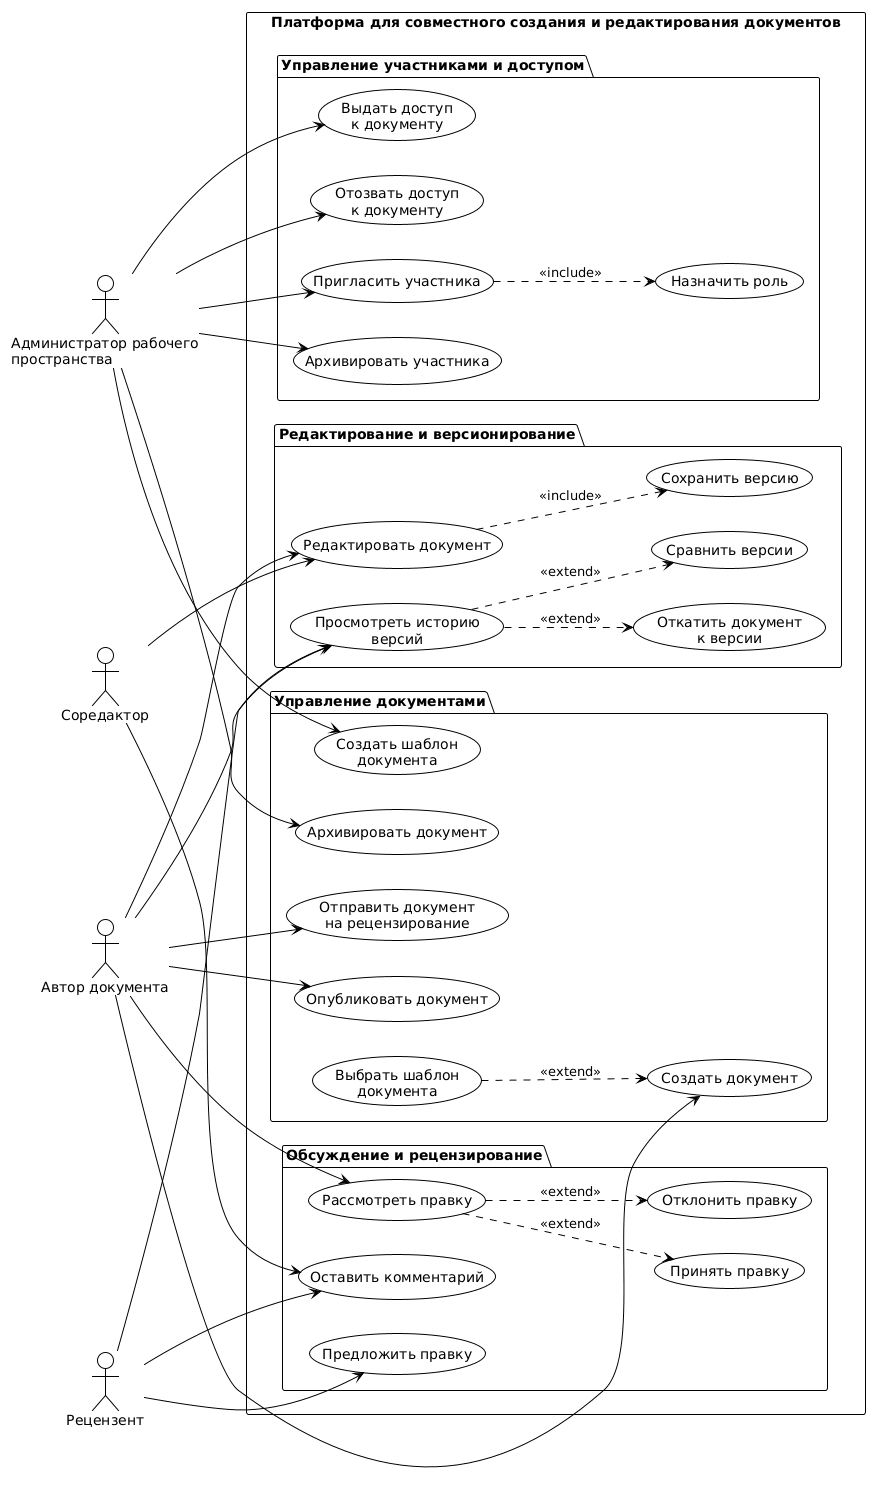

The diagram above was rendered by PlantUML. Its source (embedded in the PNG):
@startuml
!theme plain
left to right direction

actor "Администратор рабочего\nпространства" as Admin
actor "Автор документа" as Author
actor "Соредактор" as Editor
actor "Рецензент" as Reviewer

rectangle "Платформа для совместного создания и редактирования документов" {

package "Управление участниками и доступом" {
  usecase "Пригласить участника" as UC1
  usecase "Назначить роль" as UC2
  usecase "Архивировать участника" as UC3
  usecase "Выдать доступ\nк документу" as UC4
  usecase "Отозвать доступ\nк документу" as UC5
}

package "Управление документами" {
  usecase "Создать документ" as UC6
  usecase "Выбрать шаблон\nдокумента" as UC7
  usecase "Создать шаблон\nдокумента" as UC8
  usecase "Архивировать документ" as UC9
  usecase "Отправить документ\nна рецензирование" as UC10
  usecase "Опубликовать документ" as UC11
}

package "Редактирование и версионирование" {
  usecase "Редактировать документ" as UC12
  usecase "Сохранить версию" as UC13
  usecase "Просмотреть историю\nверсий" as UC14
  usecase "Сравнить версии" as UC15
  usecase "Откатить документ\nк версии" as UC16
}

package "Обсуждение и рецензирование" {
  usecase "Оставить комментарий" as UC17
  usecase "Предложить правку" as UC18
  usecase "Рассмотреть правку" as UC19
  usecase "Принять правку" as UC20
  usecase "Отклонить правку" as UC21
}
}

' Администратор
Admin --> UC1
Admin --> UC3
Admin --> UC4
Admin --> UC5
Admin --> UC8
Admin --> UC9

' Автор документа
Author --> UC6
Author --> UC12
Author --> UC14
Author --> UC10
Author --> UC19
Author --> UC11

' Соредактор
Editor --> UC12
Editor --> UC17

' Рецензент
Reviewer --> UC14
Reviewer --> UC17
Reviewer --> UC18

' include / extend
UC1 ..> UC2 : <<include>>
UC7 ..> UC6 : <<extend>>
UC12 ..> UC13 : <<include>>
UC14 ..> UC15 : <<extend>>
UC14 ..> UC16 : <<extend>>
UC19 ..> UC20 : <<extend>>
UC19 ..> UC21 : <<extend>>
@enduml